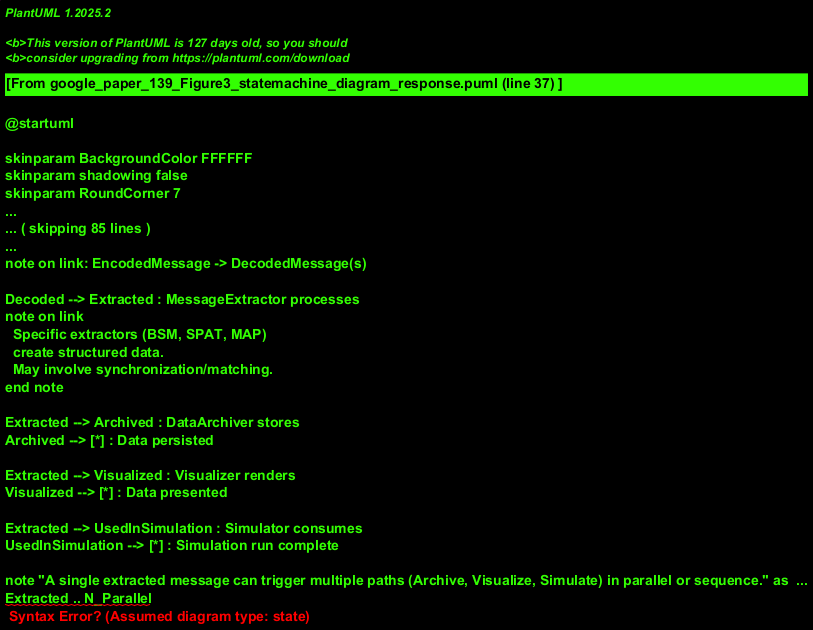

The diagram above was rendered by PlantUML. Its source (embedded in the PNG):
@startuml
!theme vibrant
title Message Lifecycle in Pipeline

state Generated
state Retrieved
state Decoded
state Extracted
state Archived
state Visualized
state UsedInSimulation

[*] --> Generated : Message Created by RSU
Generated --> Retrieved : RSU sends / Retriever polls
note on link: Raw message available

Retrieved --> Decoded : MessageDecoder processes
note on link: EncodedMessage -> DecodedMessage(s)

Decoded --> Extracted : MessageExtractor processes
note on link
  Specific extractors (BSM, SPAT, MAP)
  create structured data.
  May involve synchronization/matching.
end note

Extracted --> Archived : DataArchiver stores
Archived --> [*] : Data persisted

Extracted --> Visualized : Visualizer renders
Visualized --> [*] : Data presented

Extracted --> UsedInSimulation : Simulator consumes
UsedInSimulation --> [*] : Simulation run complete

note "A single extracted message can trigger multiple paths (Archive, Visualize, Simulate) in parallel or sequence." as N_Parallel
Extracted .. N_Parallel

@enduml